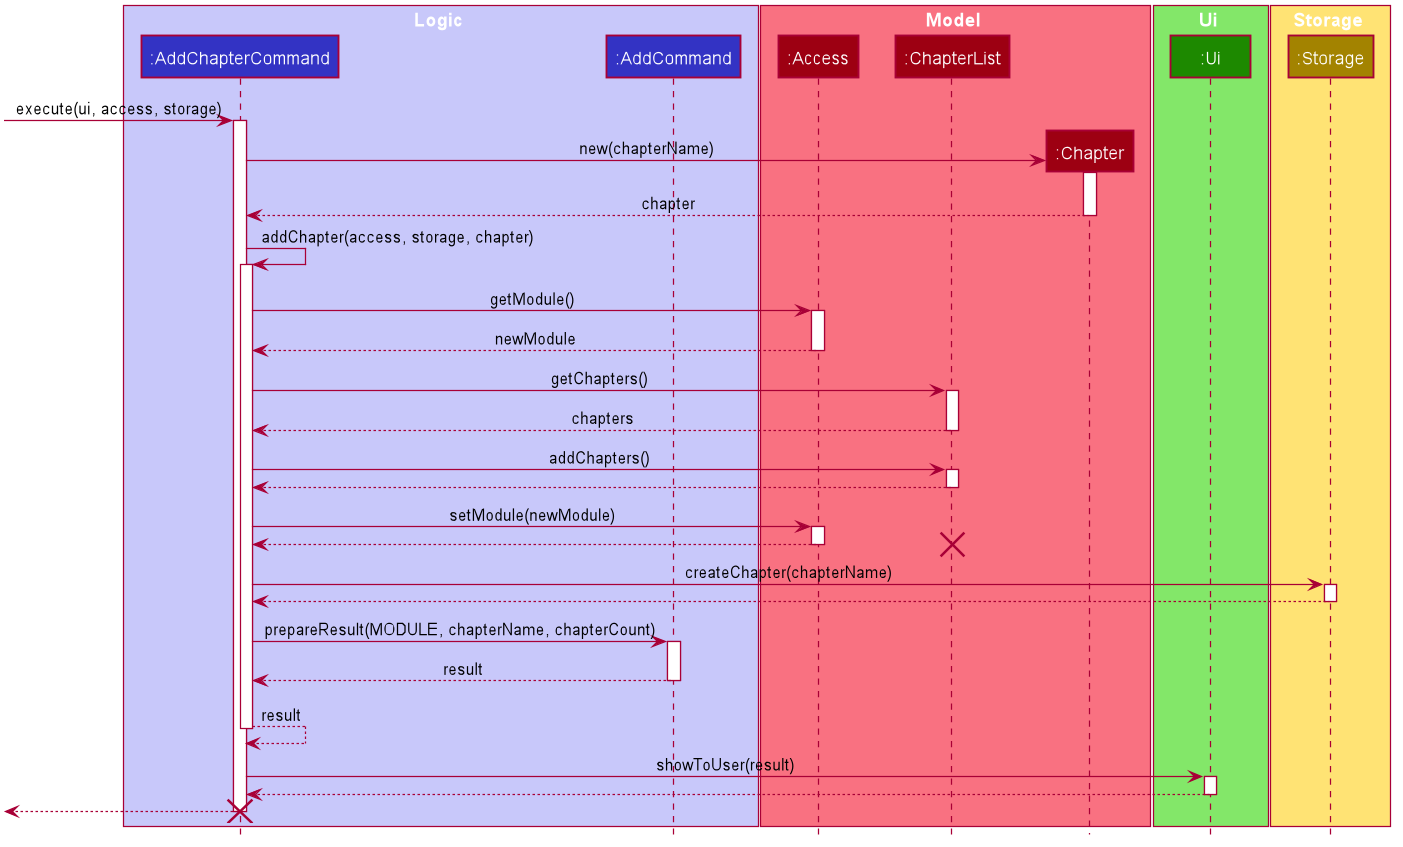

The diagram above was rendered by PlantUML. Its source (embedded in the PNG):
@startuml








skinparam BackgroundColor #FFFFFFF

skinparam Shadowing false

skinparam Class {
    FontColor #FFFFFF
    BorderThickness 1
    BorderColor #FFFFFF
    StereotypeFontColor #FFFFFF
    FontName Arial
}

skinparam Actor {
    BorderColor #000000
    Color #000000
    FontName Arial
}

skinparam Sequence {
    MessageAlign center
    BoxFontSize 15
    BoxPadding 0
    BoxFontColor #FFFFFF
    FontName Arial
}

skinparam Participant {
    FontColor #FFFFFFF
    Padding 20
}

skinparam MinClassWidth 50
skinparam ParticipantPadding 10
skinparam Shadowing false
skinparam DefaultTextAlignment center
skinparam packageStyle Rectangle
skinparam classAttributeIconSize 0
skinparam classAttributeFontColor white
skinparam classAttributeFontSize 12

hide footbox
hide members
hide circle

box Logic #C8C8FA
participant ":AddChapterCommand" as AddChapterCommand #3333C4
participant ":AddCommand" as AddCommand #3333C4
end box

box Model #F97181
participant ":Access" as Access #9D0012
participant ":ChapterList" as ChapterList #9D0012
participant ":Chapter" as Chapter #9D0012
end box

box Ui #83E769
participant ":Ui" as Ui #1D8900
end box

box Storage #FFE374
participant ":Storage" as Storage #A38300
end box

-> AddChapterCommand ++ : execute(ui, access, storage)
create Chapter
AddChapterCommand -> Chapter ++ : new(chapterName)
return chapter
AddChapterCommand -> AddChapterCommand ++ : addChapter(access, storage, chapter)
AddChapterCommand -> Access ++ : getModule()
return newModule
AddChapterCommand -> ChapterList ++ : getChapters()
return chapters
AddChapterCommand -> ChapterList ++ : addChapters()
return
AddChapterCommand -> Access ++ : setModule(newModule)
return
destroy ChapterList
AddChapterCommand -> Storage ++: createChapter(chapterName)
return
AddChapterCommand -> AddCommand ++: prepareResult(MODULE, chapterName, chapterCount)
return result
return result
AddChapterCommand -> Ui ++ : showToUser(result)
return
return
destroy AddChapterCommand
@enduml